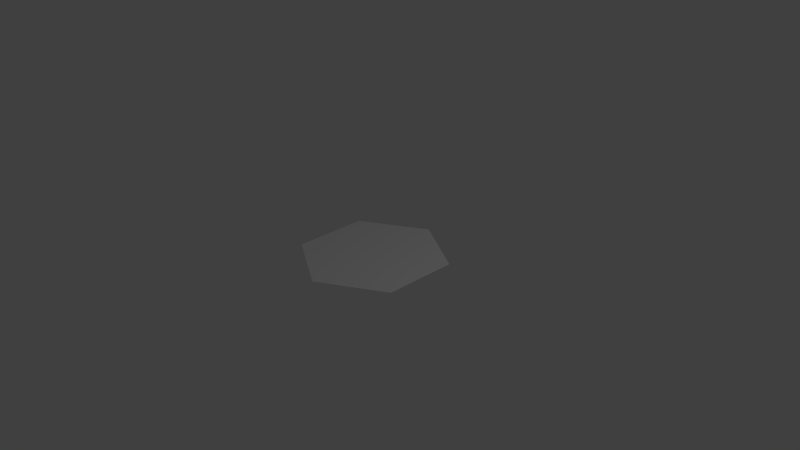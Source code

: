 # Source: Hexagon.blend  (saved by Blender 2.77.0; exported with 4.5.12 LTS)
import bpy
from mathutils import Matrix  # noqa: F401  (used for matrix-valued properties, if any)

bpy.ops.wm.read_factory_settings(use_empty=True)
scene = bpy.context.scene
scene.name = 'Scene'

# ---- collections
col_collection_1 = bpy.data.collections.new('Collection 1'); scene.collection.children.link(col_collection_1)

# ---- world
world_world = bpy.data.worlds.new('World'); scene.world = world_world
world_world.color = (0.05088, 0.05088, 0.05088)
world_world.use_sun_shadow = False
world_world.sun_shadow_jitter_overblur = 0.0
world_world.cycles.sampling_method = 'NONE'
world_world.cycles.sample_map_resolution = 256

# ---- cameras
cam_camera = bpy.data.cameras.new('Camera')
cam_camera.clip_end = 100.0
cam_camera.lens = 35.0
cam_camera.sensor_width = 32.0
cam_camera.sensor_height = 18.0
cam_camera.ortho_scale = 7.314
cam_camera.dof.focus_distance = 0.0
cam_camera.dof.aperture_fstop = 128.0

# ---- lights
light_lamp = bpy.data.lights.new('Lamp', 'POINT')
light_lamp.transmission_factor = 0.0
light_lamp.cutoff_distance = 30.0
light_lamp.energy = 100.0
light_lamp.shadow_buffer_clip_start = 1.001
light_lamp.shadow_soft_size = 0.1
light_lamp.shadow_maximum_resolution = 0.006
light_lamp.use_absolute_resolution = True
light_lamp.cycles.use_multiple_importance_sampling = False

# ---- meshes
me_circle = bpy.data.meshes.new('Circle')
me_circle.from_pydata([(0.0, 1.0, 0.0), (-0.866, 0.5, 0.0), (-0.866, -0.5, 0.0), (8.742e-08, -1.0, 0.0), (0.866, -0.5, 0.0), (0.866, 0.5, 0.0)], [], [(0, 1, 2, 3, 4, 5)])
_uv = me_circle.uv_layers.new(name='UVMap')
_uv.uv.foreach_set('vector', [0.866, 0.25, 0.866, 0.75, 0.433, 0.9999, 9.307e-05, 0.75, 9.304e-05, 0.25, 0.433, 9.304e-05])
me_circle.use_remesh_preserve_volume = False
me_circle.use_remesh_preserve_attributes = False
me_circle.use_mirror_vertex_groups = False
me_circle.update()

# ---- objects
ob_circle = bpy.data.objects.new('Circle', me_circle)
ob_lamp = bpy.data.objects.new('Lamp', light_lamp)
ob_camera = bpy.data.objects.new('Camera', cam_camera)

# ---- transforms, parenting, visibility, modifiers, constraints
ob_circle.location = (0.0, 0.0, 0.0)
ob_circle.lineart.crease_threshold = 0.0
ob_lamp.location = (4.076, 1.005, 5.904)
ob_lamp.rotation_euler = (0.6503, 0.05522, 1.866)
ob_lamp.lock_rotations_4d = False
ob_lamp.empty_display_type = 'ARROWS'
ob_lamp.color = (0.0, 0.0, 0.0, 0.0)
ob_lamp.lineart.crease_threshold = 0.0
ob_camera.location = (7.481, -6.508, 5.344)
ob_camera.rotation_euler = (1.109, 0.01082, 0.8149)
ob_camera.lock_rotations_4d = False
ob_camera.empty_display_type = 'ARROWS'
ob_camera.color = (0.0, 0.0, 0.0, 0.0)
ob_camera.display_type = 'WIRE'
ob_camera.lineart.crease_threshold = 0.0

# ---- collection membership
col_collection_1.objects.link(ob_circle)
col_collection_1.objects.link(ob_lamp)
col_collection_1.objects.link(ob_camera)

# ---- scene / render settings (as saved in the file)
scene.camera = ob_camera
scene.frame_start = 1; scene.frame_end = 250; scene.frame_set(1)
scene.render.engine = 'BLENDER_EEVEE_NEXT'
scene.render.resolution_percentage = 50
scene.render.dither_intensity = 0.0
scene.cycles.use_denoising = False
scene.cycles.samples = 10
scene.cycles.sampling_pattern = 'TABULATED_SOBOL'
scene.cycles.light_sampling_threshold = 0.0
scene.cycles.use_adaptive_sampling = False
scene.cycles.use_light_tree = False
scene.cycles.blur_glossy = 0.0
scene.cycles.pixel_filter_type = 'GAUSSIAN'
scene.cycles.sample_clamp_indirect = 0.0
scene.view_settings.view_transform = 'Standard'
bpy.context.view_layer.update()
